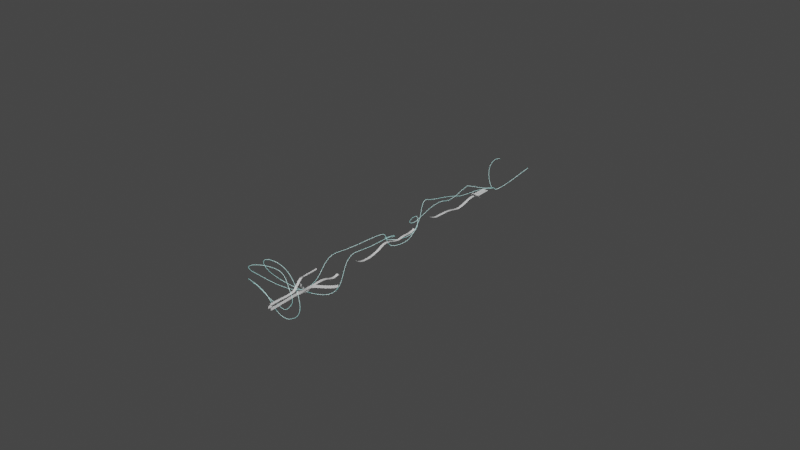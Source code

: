 # Source: tutorial_facilityRoomZinc.blend  (saved by Blender 2.81.16; exported with 4.5.12 LTS)
import bpy
from mathutils import Matrix  # noqa: F401  (used for matrix-valued properties, if any)

bpy.ops.wm.read_factory_settings(use_empty=True)
scene = bpy.context.scene
scene.name = 'Scene'

# ---- collections
col_collection = bpy.data.collections.new('Collection'); scene.collection.children.link(col_collection)

# ---- materials (node trees are filled in below, after node groups)
mat_tile = bpy.data.materials.new('Tile')
mat_tile.alpha_threshold = 0.0
mat_tile.use_transparent_shadow = False
mat_tile.line_color = (0.0, 0.0, 0.0, 1.0)
mat_wirelit = bpy.data.materials.new('WireLit')
mat_wirelit.use_transparent_shadow = False

# ---- material node trees
mat_tile.use_nodes = True; mat_tile.node_tree.nodes.clear()
_N = mat_tile.node_tree.nodes; _L = mat_tile.node_tree.links
n0 = _N.new('ShaderNodeOutputMaterial'); n0.name = 'Material Output'; n0.location = (300, 300)
n1 = _N.new('ShaderNodeBsdfPrincipled'); n1.name = 'Principled BSDF'; n1.location = (10, 300)
n1.distribution = 'GGX'
n1.subsurface_method = 'BURLEY'
n1.inputs[2].default_value = 0.4
n1.inputs[3].default_value = 1.45
n1.inputs[27].default_value = (0.0, 0.0, 0.0, 1.0)
n1.inputs[28].default_value = 1.0
_L.new(n1.outputs[0], n0.inputs[0])
n0.is_active_output = True
mat_wirelit.use_nodes = True; mat_wirelit.node_tree.nodes.clear()
_N = mat_wirelit.node_tree.nodes; _L = mat_wirelit.node_tree.links
n0 = _N.new('ShaderNodeOutputMaterial'); n0.name = 'Material Output'; n0.location = (300, 300)
n1 = _N.new('ShaderNodeBsdfPrincipled'); n1.name = 'Principled BSDF'; n1.location = (10, 300)
n1.distribution = 'GGX'
n1.subsurface_method = 'BURLEY'
n1.inputs[2].default_value = 0.0
n1.inputs[3].default_value = 1.45
n1.inputs[27].default_value = (0.1556, 0.563, 0.5438, 1.0)
n1.inputs[28].default_value = 1.0
_L.new(n1.outputs[0], n0.inputs[0])
n0.is_active_output = True

# ---- world
world_world = bpy.data.worlds.new('World'); scene.world = world_world
world_world.use_nodes = True; world_world.node_tree.nodes.clear()
_N = world_world.node_tree.nodes; _L = world_world.node_tree.links
n0 = _N.new('ShaderNodeOutputWorld'); n0.name = 'World Output'; n0.location = (300, 300)
n1 = _N.new('ShaderNodeBackground'); n1.name = 'Background'; n1.location = (10, 300)
n1.inputs[0].default_value = (0.05088, 0.05088, 0.05088, 1.0)
_L.new(n1.outputs[0], n0.inputs[0])
n0.is_active_output = True
world_world.color = (0.05088, 0.05088, 0.05088)
world_world.use_sun_shadow = False
world_world.sun_shadow_jitter_overblur = 0.0

# ---- meshes
me_cube_002 = bpy.data.meshes.new('Cube.002')
me_cube_002.from_pydata([(3.0, 3.0, -0.015), (3.0, 3.0, 0.015), (3.0, -12.0, -0.015), (3.0, -12.0, 0.015), (-3.0, 3.0, -0.015), (-3.0, 3.0, 0.015), (-3.0, -12.0, -0.015), (-3.0, -12.0, 0.015), (1.763, -12.76, -0.1163), (1.758, -12.75, -0.08727), (1.878, -13.73, 0.09369), (1.874, -13.73, 0.1228), (0.7822, -12.91, -0.2477), (0.7775, -12.9, -0.2186), (0.8977, -13.88, -0.03769), (0.893, -13.87, -0.008625), (-2.47, -14.36, 0.3706), (-2.466, -14.36, 0.3994), (-2.655, -15.31, 0.6309), (-2.65, -15.3, 0.6597), (-3.442, -14.15, 0.4635), (-3.438, -14.14, 0.4924), (-3.627, -15.1, 0.7238), (-3.623, -15.09, 0.7527), (1.987, -14.33, 1.952), (1.969, -14.3, 1.952), (2.033, -14.27, 2.95), (2.015, -14.25, 2.949), (1.196, -14.93, 2.02), (1.178, -14.91, 2.02), (1.242, -14.88, 3.018), (1.224, -14.86, 3.018), (2.762, -12.56, -0.2255), (2.753, -12.55, -0.1971), (3.693, -12.28, 0.008131), (3.684, -12.27, 0.03651), (2.99, -13.5, -0.0001199), (2.981, -13.5, 0.02826), (3.921, -13.22, 0.2335), (3.913, -13.22, 0.2619), (4.695, -13.14, -1.389), (4.681, -13.14, -1.363), (4.715, -12.15, -1.302), (4.7, -12.15, -1.276), (5.564, -13.2, -0.8979), (5.549, -13.2, -0.8719), (5.584, -12.21, -0.8103), (5.569, -12.21, -0.7843), (-4.857, -11.19, -0.2385), (-4.849, -11.19, -0.2109), (-4.993, -10.25, 0.08887), (-4.985, -10.26, 0.1165), (-3.904, -10.97, -0.4521), (-3.896, -10.98, -0.4245), (-4.04, -10.04, -0.1247), (-4.032, -10.05, -0.09711), (2.358, -13.81, 0.3245), (2.337, -13.8, 0.3379), (2.649, -14.16, 1.216), (2.628, -14.14, 1.23), (1.71, -14.57, 0.2413), (1.689, -14.55, 0.2546), (2.0, -14.92, 1.133), (1.979, -14.9, 1.146), (3.434, -14.47, 1.698), (3.426, -14.44, 1.696), (3.672, -14.35, 2.661), (3.663, -14.32, 2.66), (2.507, -14.74, 1.96), (2.498, -14.71, 1.959), (2.744, -14.61, 2.924), (2.736, -14.58, 2.922)], [], [(0, 1, 3, 2), (2, 3, 7, 6), (6, 7, 5, 4), (4, 5, 1, 0), (2, 6, 4, 0), (7, 3, 1, 5), (8, 9, 11, 10), (10, 11, 15, 14), (14, 15, 13, 12), (12, 13, 9, 8), (10, 14, 12, 8), (15, 11, 9, 13), (16, 17, 19, 18), (18, 19, 23, 22), (22, 23, 21, 20), (20, 21, 17, 16), (18, 22, 20, 16), (23, 19, 17, 21), (24, 25, 27, 26), (26, 27, 31, 30), (30, 31, 29, 28), (28, 29, 25, 24), (26, 30, 28, 24), (31, 27, 25, 29), (32, 33, 35, 34), (34, 35, 39, 38), (38, 39, 37, 36), (36, 37, 33, 32), (34, 38, 36, 32), (39, 35, 33, 37), (40, 41, 43, 42), (42, 43, 47, 46), (46, 47, 45, 44), (44, 45, 41, 40), (42, 46, 44, 40), (47, 43, 41, 45), (48, 49, 51, 50), (50, 51, 55, 54), (54, 55, 53, 52), (52, 53, 49, 48), (50, 54, 52, 48), (55, 51, 49, 53), (56, 57, 59, 58), (58, 59, 63, 62), (62, 63, 61, 60), (60, 61, 57, 56), (58, 62, 60, 56), (63, 59, 57, 61), (64, 65, 67, 66), (66, 67, 71, 70), (70, 71, 69, 68), (68, 69, 65, 64), (66, 70, 68, 64), (71, 67, 65, 69)])
_uv = me_cube_002.uv_layers.new(name='UVMap')
_uv.uv.foreach_set('vector', [0.0, 0.0, 0.0, 0.0, 0.0, 0.0, 0.0, 0.0, 0.0, 0.0, 0.0, 0.0, 0.0, 0.0, 0.0, 0.0, 0.0, 0.0, 0.0, 0.0, 0.0, 0.0, 0.0, 0.0, 0.0, 0.0, 0.0, 0.0, 0.0, 0.0, 0.0, 0.0, 6.0, 15.0, 0.0009486, 15.0, 0.0009512, 0.0009486, 6.0, 0.0009495, 15.0, 0.0009486, 15.0, 6.0, 0.0009486, 6.0, 0.0009495, 0.0009508, 0.0, 0.0, 0.0, 0.0, 0.0, 0.0, 0.0, 0.0, 0.0, 0.0, 0.0, 0.0, 0.0, 0.0, 0.0, 0.0, 0.0, 0.0, 0.0, 0.0, 0.0, 0.0, 0.0, 0.0, 0.0, 0.0, 0.0, 0.0, 0.0, 0.0, 0.0, 0.0, 0.9999, 0.9999, 0.0001002, 0.9999, 9.998e-05, 0.0001001, 0.9999, 9.998e-05, 9.998e-05, 0.9999, 9.998e-05, 9.998e-05, 0.9999, 0.0001001, 0.9999, 0.9999, 0.0, 0.0, 0.0, 0.0, 0.0, 0.0, 0.0, 0.0, 0.0, 0.0, 0.0, 0.0, 0.0, 0.0, 0.0, 0.0, 0.0, 0.0, 0.0, 0.0, 0.0, 0.0, 0.0, 0.0, 0.0, 0.0, 0.0, 0.0, 0.0, 0.0, 0.0, 0.0, 0.9999, 0.9999, 0.0001002, 0.9999, 9.998e-05, 0.0001001, 0.9999, 9.998e-05, 9.998e-05, 0.9999, 9.998e-05, 9.998e-05, 0.9999, 0.0001001, 0.9999, 0.9999, 0.0, 0.0, 0.0, 0.0, 0.0, 0.0, 0.0, 0.0, 0.0, 0.0, 0.0, 0.0, 0.0, 0.0, 0.0, 0.0, 0.0, 0.0, 0.0, 0.0, 0.0, 0.0, 0.0, 0.0, 0.0, 0.0, 0.0, 0.0, 0.0, 0.0, 0.0, 0.0, 0.9999, 0.9999, 0.0001002, 0.9999, 9.998e-05, 0.0001001, 0.9999, 9.998e-05, 9.998e-05, 0.9999, 9.998e-05, 9.998e-05, 0.9999, 0.0001001, 0.9999, 0.9999, 0.0, 0.0, 0.0, 0.0, 0.0, 0.0, 0.0, 0.0, 0.0, 0.0, 0.0, 0.0, 0.0, 0.0, 0.0, 0.0, 0.0, 0.0, 0.0, 0.0, 0.0, 0.0, 0.0, 0.0, 0.0, 0.0, 0.0, 0.0, 0.0, 0.0, 0.0, 0.0, 0.9999, 0.9999, 0.0001002, 0.9999, 9.998e-05, 0.0001001, 0.9999, 9.998e-05, 9.998e-05, 0.9999, 9.998e-05, 9.998e-05, 0.9999, 0.0001001, 0.9999, 0.9999, 0.0, 0.0, 0.0, 0.0, 0.0, 0.0, 0.0, 0.0, 0.0, 0.0, 0.0, 0.0, 0.0, 0.0, 0.0, 0.0, 0.0, 0.0, 0.0, 0.0, 0.0, 0.0, 0.0, 0.0, 0.0, 0.0, 0.0, 0.0, 0.0, 0.0, 0.0, 0.0, 0.9999, 0.9999, 0.0001002, 0.9999, 9.998e-05, 0.0001001, 0.9999, 9.998e-05, 9.998e-05, 0.9999, 9.998e-05, 9.998e-05, 0.9999, 0.0001001, 0.9999, 0.9999, 0.0, 0.0, 0.0, 0.0, 0.0, 0.0, 0.0, 0.0, 0.0, 0.0, 0.0, 0.0, 0.0, 0.0, 0.0, 0.0, 0.0, 0.0, 0.0, 0.0, 0.0, 0.0, 0.0, 0.0, 0.0, 0.0, 0.0, 0.0, 0.0, 0.0, 0.0, 0.0, 0.9999, 0.9999, 0.0001002, 0.9999, 9.998e-05, 0.0001001, 0.9999, 9.998e-05, 9.998e-05, 0.9999, 9.998e-05, 9.998e-05, 0.9999, 0.0001001, 0.9999, 0.9999, 0.0, 0.0, 0.0, 0.0, 0.0, 0.0, 0.0, 0.0, 0.0, 0.0, 0.0, 0.0, 0.0, 0.0, 0.0, 0.0, 0.0, 0.0, 0.0, 0.0, 0.0, 0.0, 0.0, 0.0, 0.0, 0.0, 0.0, 0.0, 0.0, 0.0, 0.0, 0.0, 0.9999, 0.9999, 0.0001002, 0.9999, 9.998e-05, 0.0001001, 0.9999, 9.998e-05, 9.998e-05, 0.9999, 9.998e-05, 9.998e-05, 0.9999, 0.0001001, 0.9999, 0.9999, 0.0, 0.0, 0.0, 0.0, 0.0, 0.0, 0.0, 0.0, 0.0, 0.0, 0.0, 0.0, 0.0, 0.0, 0.0, 0.0, 0.0, 0.0, 0.0, 0.0, 0.0, 0.0, 0.0, 0.0, 0.0, 0.0, 0.0, 0.0, 0.0, 0.0, 0.0, 0.0, 0.9999, 0.9999, 0.0001002, 0.9999, 9.998e-05, 0.0001001, 0.9999, 9.998e-05, 9.998e-05, 0.9999, 9.998e-05, 9.998e-05, 0.9999, 0.0001001, 0.9999, 0.9999])
me_cube_002.materials.append(mat_tile)
me_cube_002.use_remesh_fix_poles = True
me_cube_002.use_remesh_preserve_attributes = False
me_cube_002.use_mirror_vertex_groups = False
me_cube_002.update()
me_cube_061 = bpy.data.meshes.new('Cube.061')
me_cube_061.from_pydata([(-1.203, -1.203, 0.01203), (-1.203, 1.203, 0.01203), (1.203, 1.203, 0.01203), (1.203, -1.203, 0.01203), (-1.203, 1.203, -0.01203), (-1.203, -1.203, -0.01203), (1.203, 1.203, -0.01203), (1.203, -1.203, -0.01203)], [], [(5, 0, 1, 4), (4, 1, 2, 6), (6, 2, 3, 7), (7, 3, 0, 5), (2, 1, 0, 3), (5, 4, 6, 7)])
_uv = me_cube_061.uv_layers.new(name='UVMap')
_uv.uv.foreach_set('vector', [0.002183, 0.9999, 0.0, 1.0, -0.002181, 0.7499, 0.002181, 0.75, 0.002963, 0.7507, -0.001399, 0.7507, -0.0014, 0.5008, 0.002962, 0.5008, 0.00218, 0.5, -0.002182, 0.5, -0.002182, 0.25, 0.002181, 0.2501, 0.002963, 0.2508, -0.0014, 0.2508, -0.001397, 0.0008477, 0.002965, 0.0008803, 0.0, 1.0, 0.0, 0.0, 1.0, 0.0, 1.0, 1.0, 1.0, 0.0, 1.0, 1.0, 0.0, 1.0, 0.0, 0.0])
me_cube_061.materials.append(mat_tile)
me_cube_061.use_remesh_fix_poles = True
me_cube_061.use_remesh_preserve_attributes = False
me_cube_061.use_mirror_vertex_groups = False
me_cube_061.update()
me_cube_000 = bpy.data.meshes.new('Cube.000')
me_cube_000.from_pydata([(-1.203, -1.203, 0.01203), (-1.203, 1.203, 0.01203), (1.203, 1.203, 0.01203), (1.203, -1.203, 0.01203), (-1.203, 1.203, -0.01203), (-1.203, -1.203, -0.01203), (1.203, 1.203, -0.01203), (1.203, -1.203, -0.01203)], [], [(5, 0, 1, 4), (4, 1, 2, 6), (6, 2, 3, 7), (7, 3, 0, 5), (2, 1, 0, 3), (5, 4, 6, 7)])
_uv = me_cube_000.uv_layers.new(name='UVMap')
_uv.uv.foreach_set('vector', [0.002183, 0.9999, 0.0, 1.0, -0.002181, 0.7499, 0.002181, 0.75, 0.002963, 0.7507, -0.001399, 0.7507, -0.0014, 0.5008, 0.002962, 0.5008, 0.00218, 0.5, -0.002182, 0.5, -0.002182, 0.25, 0.002181, 0.2501, 0.002963, 0.2508, -0.0014, 0.2508, -0.001397, 0.0008477, 0.002965, 0.0008803, 0.0, 1.0, 0.0, 0.0, 1.0, 0.0, 1.0, 1.0, 1.0, 0.0, 1.0, 1.0, 0.0, 1.0, 0.0, 0.0])
me_cube_000.materials.append(mat_tile)
me_cube_000.use_remesh_fix_poles = True
me_cube_000.use_remesh_preserve_attributes = False
me_cube_000.use_mirror_vertex_groups = False
me_cube_000.update()
me_cube_003 = bpy.data.meshes.new('Cube.003')
me_cube_003.from_pydata([(-1.203, -1.203, 0.01203), (-1.203, 1.203, 0.01203), (1.203, 1.203, 0.01203), (1.203, -1.203, 0.01203), (-1.203, 1.203, -0.01203), (-1.203, -1.203, -0.01203), (1.203, 1.203, -0.01203), (1.203, -1.203, -0.01203)], [], [(5, 0, 1, 4), (4, 1, 2, 6), (6, 2, 3, 7), (7, 3, 0, 5), (2, 1, 0, 3), (5, 4, 6, 7)])
_uv = me_cube_003.uv_layers.new(name='UVMap')
_uv.uv.foreach_set('vector', [0.002183, 0.9999, 0.0, 1.0, -0.002181, 0.7499, 0.002181, 0.75, 0.002963, 0.7507, -0.001399, 0.7507, -0.0014, 0.5008, 0.002962, 0.5008, 0.00218, 0.5, -0.002182, 0.5, -0.002182, 0.25, 0.002181, 0.2501, 0.002963, 0.2508, -0.0014, 0.2508, -0.001397, 0.0008477, 0.002965, 0.0008803, 0.0, 1.0, 0.0, 0.0, 1.0, 0.0, 1.0, 1.0, 1.0, 0.0, 1.0, 1.0, 0.0, 1.0, 0.0, 0.0])
me_cube_003.materials.append(mat_tile)
me_cube_003.use_remesh_fix_poles = True
me_cube_003.use_remesh_preserve_attributes = False
me_cube_003.use_mirror_vertex_groups = False
me_cube_003.update()
me_cube_004 = bpy.data.meshes.new('Cube.004')
me_cube_004.from_pydata([(-1.203, -1.203, 0.01203), (-1.203, 1.203, 0.01203), (1.203, 1.203, 0.01203), (1.203, -1.203, 0.01203), (-1.203, 1.203, -0.01203), (-1.203, -1.203, -0.01203), (1.203, 1.203, -0.01203), (1.203, -1.203, -0.01203)], [], [(5, 0, 1, 4), (4, 1, 2, 6), (6, 2, 3, 7), (7, 3, 0, 5), (2, 1, 0, 3), (5, 4, 6, 7)])
_uv = me_cube_004.uv_layers.new(name='UVMap')
_uv.uv.foreach_set('vector', [0.002183, 0.9999, 0.0, 1.0, -0.002181, 0.7499, 0.002181, 0.75, 0.002963, 0.7507, -0.001399, 0.7507, -0.0014, 0.5008, 0.002962, 0.5008, 0.00218, 0.5, -0.002182, 0.5, -0.002182, 0.25, 0.002181, 0.2501, 0.002963, 0.2508, -0.0014, 0.2508, -0.001397, 0.0008477, 0.002965, 0.0008803, 0.0, 1.0, 0.0, 0.0, 1.0, 0.0, 1.0, 1.0, 1.0, 0.0, 1.0, 1.0, 0.0, 1.0, 0.0, 0.0])
me_cube_004.materials.append(mat_tile)
me_cube_004.use_remesh_fix_poles = True
me_cube_004.use_remesh_preserve_attributes = False
me_cube_004.use_mirror_vertex_groups = False
me_cube_004.update()
me_cube_005 = bpy.data.meshes.new('Cube.005')
me_cube_005.from_pydata([(-1.203, -1.203, 0.01203), (-1.203, 1.203, 0.01203), (1.203, 1.203, 0.01203), (1.203, -1.203, 0.01203), (-1.203, 1.203, -0.01203), (-1.203, -1.203, -0.01203), (1.203, 1.203, -0.01203), (1.203, -1.203, -0.01203)], [], [(5, 0, 1, 4), (4, 1, 2, 6), (6, 2, 3, 7), (7, 3, 0, 5), (2, 1, 0, 3), (5, 4, 6, 7)])
_uv = me_cube_005.uv_layers.new(name='UVMap')
_uv.uv.foreach_set('vector', [0.002183, 0.9999, 0.0, 1.0, -0.002181, 0.7499, 0.002181, 0.75, 0.002963, 0.7507, -0.001399, 0.7507, -0.0014, 0.5008, 0.002962, 0.5008, 0.00218, 0.5, -0.002182, 0.5, -0.002182, 0.25, 0.002181, 0.2501, 0.002963, 0.2508, -0.0014, 0.2508, -0.001397, 0.0008477, 0.002965, 0.0008803, 0.0, 1.0, 0.0, 0.0, 1.0, 0.0, 1.0, 1.0, 1.0, 0.0, 1.0, 1.0, 0.0, 1.0, 0.0, 0.0])
me_cube_005.materials.append(mat_tile)
me_cube_005.use_remesh_fix_poles = True
me_cube_005.use_remesh_preserve_attributes = False
me_cube_005.use_mirror_vertex_groups = False
me_cube_005.update()
me_cube_006 = bpy.data.meshes.new('Cube.006')
me_cube_006.from_pydata([(-1.203, -1.203, 0.01203), (-1.203, 1.203, 0.01203), (1.203, 1.203, 0.01203), (1.203, -1.203, 0.01203), (-1.203, 1.203, -0.01203), (-1.203, -1.203, -0.01203), (1.203, 1.203, -0.01203), (1.203, -1.203, -0.01203)], [], [(5, 0, 1, 4), (4, 1, 2, 6), (6, 2, 3, 7), (7, 3, 0, 5), (2, 1, 0, 3), (5, 4, 6, 7)])
_uv = me_cube_006.uv_layers.new(name='UVMap')
_uv.uv.foreach_set('vector', [0.002183, 0.9999, 0.0, 1.0, -0.002181, 0.7499, 0.002181, 0.75, 0.002963, 0.7507, -0.001399, 0.7507, -0.0014, 0.5008, 0.002962, 0.5008, 0.00218, 0.5, -0.002182, 0.5, -0.002182, 0.25, 0.002181, 0.2501, 0.002963, 0.2508, -0.0014, 0.2508, -0.001397, 0.0008477, 0.002965, 0.0008803, 0.0, 1.0, 0.0, 0.0, 1.0, 0.0, 1.0, 1.0, 1.0, 0.0, 1.0, 1.0, 0.0, 1.0, 0.0, 0.0])
me_cube_006.materials.append(mat_tile)
me_cube_006.use_remesh_fix_poles = True
me_cube_006.use_remesh_preserve_attributes = False
me_cube_006.use_mirror_vertex_groups = False
me_cube_006.update()

# ---- curves / text
cu_beziercurve = bpy.data.curves.new('BezierCurve', 'CURVE')
cu_beziercurve.dimensions = '3D'
_sp = cu_beziercurve.splines.new('BEZIER'); _sp.bezier_points.add(4)
_sp.bezier_points.foreach_set('co', [0.0, 0.0, 0.0, -8.526, -0.5203, -1.054, -19.74, -0.08382, -0.06048, -23.33, 9.28e-07, 0.0, -27.44, 9.28e-07, 1.316])
_sp.bezier_points.foreach_set('handle_left', [2.509, -0.00141, 0.05984, -4.171, -0.3293, -0.4051, -13.21, -0.08382, -0.06048, -22.28, 9.28e-07, 0.0, -26.04, 9.28e-07, 0.5344])
_sp.bezier_points.foreach_set('handle_right', [-3.644, 0.002048, -0.08691, -12.87, -0.7106, -1.7, -20.74, -0.08382, -0.06048, -24.27, 9.28e-07, 0.0, -29.91, 9.28e-07, 2.694])
for _p, _l, _r in zip(_sp.bezier_points, ['ALIGNED', 'ALIGNED', 'ALIGNED', 'ALIGNED', 'ALIGNED'], ['ALIGNED', 'ALIGNED', 'ALIGNED', 'ALIGNED', 'ALIGNED']): _p.handle_left_type = _l; _p.handle_right_type = _r
_sp.order_u = 0
_sp.order_v = 0
cu_beziercurve.use_path = True
cu_beziercurve.use_path_clamp = True
cu_beziercurve.fill_mode = 'FULL'
cu_beziercurve_001 = bpy.data.curves.new('BezierCurve.001', 'CURVE')
cu_beziercurve_001.dimensions = '3D'
_sp = cu_beziercurve_001.splines.new('BEZIER'); _sp.bezier_points.add(3)
_sp.bezier_points.foreach_set('co', [0.0, 0.0, 0.0, -8.159, -0.2582, -0.431, -19.74, -0.08382, -0.06048, -32.14, -0.06916, 0.2026])
_sp.bezier_points.foreach_set('handle_left', [2.513, 0.01383, 0.9846, -3.805, -0.208, 0.2565, -14.31, -0.09485, 2.704, -28.72, -0.07143, -2.529])
_sp.bezier_points.foreach_set('handle_right', [-3.394, -0.01868, -1.33, -12.5, -0.3082, -1.116, -21.8, -0.07964, -1.107, -34.17, -0.06782, 1.819])
for _p, _l, _r in zip(_sp.bezier_points, ['ALIGNED', 'ALIGNED', 'ALIGNED', 'ALIGNED'], ['ALIGNED', 'ALIGNED', 'ALIGNED', 'ALIGNED']): _p.handle_left_type = _l; _p.handle_right_type = _r
_sp.order_u = 0
_sp.order_v = 0
cu_beziercurve_001.materials.append(mat_wirelit)
cu_beziercurve_001.use_path = True
cu_beziercurve_001.use_path_clamp = True
cu_beziercurve_001.fill_mode = 'FULL'
cu_beziercurve_002 = bpy.data.curves.new('BezierCurve.002', 'CURVE')
cu_beziercurve_002.dimensions = '3D'
_sp = cu_beziercurve_002.splines.new('BEZIER'); _sp.bezier_points.add(3)
_sp.bezier_points.foreach_set('co', [0.0, 0.0, -0.8343, -8.161, 0.5839, -0.09998, -19.74, -0.08382, -0.06048, -31.8, 0.0, 0.0])
_sp.bezier_points.foreach_set('handle_left', [4.445, 0.2643, 0.6852, -3.675, 0.4828, -0.07235, -13.68, -0.6103, -0.3456, -29.4, -0.3073, 0.08512])
_sp.bezier_points.foreach_set('handle_right', [-3.444, -0.2048, -2.012, -12.55, 0.6828, -0.127, -21.8, 0.09498, 0.03635, -34.53, 0.3512, -0.09728])
for _p, _l, _r in zip(_sp.bezier_points, ['ALIGNED', 'ALIGNED', 'ALIGNED', 'ALIGNED'], ['ALIGNED', 'ALIGNED', 'ALIGNED', 'ALIGNED']): _p.handle_left_type = _l; _p.handle_right_type = _r
_sp.order_u = 0
_sp.order_v = 0
cu_beziercurve_002.use_path = True
cu_beziercurve_002.use_path_clamp = True
cu_beziercurve_002.fill_mode = 'FULL'
cu_beziercurve_003 = bpy.data.curves.new('BezierCurve.003', 'CURVE')
cu_beziercurve_003.dimensions = '3D'
_sp = cu_beziercurve_003.splines.new('BEZIER'); _sp.bezier_points.add(3)
_sp.bezier_points.foreach_set('co', [9.226, -3.039, -6.123, 5.27, -1.867, -0.8711, -0.07044, -0.08382, -0.06048, -12.12, 0.01517, 0.1981])
_sp.bezier_points.foreach_set('handle_left', [10.77, -3.496, -8.174, 7.024, -2.201, -1.5, 1.914, -0.5684, 0.1881, -9.712, -0.1263, 0.2409])
_sp.bezier_points.foreach_set('handle_right', [7.682, -2.581, -4.073, 3.516, -1.533, -0.2425, -1.789, 0.3358, -0.2757, -14.25, 0.1398, 0.1605])
for _p, _l, _r in zip(_sp.bezier_points, ['ALIGNED', 'ALIGNED', 'ALIGNED', 'ALIGNED'], ['ALIGNED', 'ALIGNED', 'ALIGNED', 'ALIGNED']): _p.handle_left_type = _l; _p.handle_right_type = _r
_sp.order_u = 0
_sp.order_v = 0
cu_beziercurve_003.use_path = True
cu_beziercurve_003.use_path_clamp = True
cu_beziercurve_003.fill_mode = 'FULL'
cu_beziercurve_004 = bpy.data.curves.new('BezierCurve.004', 'CURVE')
cu_beziercurve_004.dimensions = '3D'
_sp = cu_beziercurve_004.splines.new('BEZIER'); _sp.bezier_points.add(3)
_sp.bezier_points.foreach_set('co', [15.48, -2.365, 2.934, 5.288, 0.759, -0.06206, -0.07209, 0.8079, 0.09333, -12.17, 0.04045, -0.6405])
_sp.bezier_points.foreach_set('handle_left', [19.46, -2.821, 4.104, 7.139, 0.811, 0.1414, 1.919, 0.8559, 0.6091, -9.761, -0.1011, -0.5978])
_sp.bezier_points.foreach_set('handle_right', [11.5, -1.909, 1.764, 3.479, 0.7082, -0.2607, -1.796, 0.7664, -0.3533, -14.29, 0.1651, -0.6782])
for _p, _l, _r in zip(_sp.bezier_points, ['ALIGNED', 'ALIGNED', 'ALIGNED', 'ALIGNED'], ['ALIGNED', 'ALIGNED', 'ALIGNED', 'ALIGNED']): _p.handle_left_type = _l; _p.handle_right_type = _r
_sp.order_u = 0
_sp.order_v = 0
cu_beziercurve_004.use_path = True
cu_beziercurve_004.use_path_clamp = True
cu_beziercurve_004.fill_mode = 'FULL'
cu_beziercurve_005 = bpy.data.curves.new('BezierCurve.005', 'CURVE')
cu_beziercurve_005.dimensions = '3D'
_sp = cu_beziercurve_005.splines.new('BEZIER'); _sp.bezier_points.add(4)
_sp.bezier_points.foreach_set('co', [8.678, 2.556, -6.309, 5.245, -0.6446, -3.414, -0.09595, 0.5177, -1.859, -7.711, 0.04045, -0.6405, -11.59, 0.04045, -0.6405])
_sp.bezier_points.foreach_set('handle_left', [10.02, 3.805, -7.439, 6.984, -0.7688, -3.659, 2.719, 1.079, -6.523, -5.297, 0.1337, -0.6255, -9.179, 0.0987, -0.5822])
_sp.bezier_points.foreach_set('handle_right', [7.338, 1.306, -5.179, 3.375, -0.511, -3.151, -1.012, 0.335, -0.3421, -9.841, -0.04181, -0.6538, -13.73, -0.01118, -0.6923])
for _p, _l, _r in zip(_sp.bezier_points, ['ALIGNED', 'ALIGNED', 'ALIGNED', 'ALIGNED', 'ALIGNED'], ['ALIGNED', 'ALIGNED', 'ALIGNED', 'ALIGNED', 'ALIGNED']): _p.handle_left_type = _l; _p.handle_right_type = _r
_sp.order_u = 0
_sp.order_v = 0
cu_beziercurve_005.use_path = True
cu_beziercurve_005.use_path_clamp = True
cu_beziercurve_005.fill_mode = 'FULL'
cu_beziercurve_006 = bpy.data.curves.new('BezierCurve.006', 'CURVE')
cu_beziercurve_006.dimensions = '3D'
_sp = cu_beziercurve_006.splines.new('BEZIER'); _sp.bezier_points.add(15)
_sp.bezier_points.foreach_set('co', [-27.37, 31.64, -31.29, -12.87, 5.123, -5.252, 12.24, -1.851, 5.126, 36.45, -13.56, 19.25, 86.21, -27.12, 36.56, 79.51, -43.47, 41.32, 81.38, -69.43, 56.4, 102.0, -63.9, 64.36, 130.8, -86.41, 92.44, 137.3, -119.1, 110.1, 185.2, -117.1, 140.5, 212.9, -111.4, 122.2, 221.0, -125.0, 100.3, 200.1, -139.1, 104.2, 184.2, -136.4, 121.5, 202.4, -125.4, 134.8])
_sp.bezier_points.foreach_set('handle_left', [-51.12, 42.01, -35.11, -22.2, 1.896, -5.354, 10.96, -1.502, 4.494, 27.29, -11.56, 15.69, 80.93, -26.66, 32.81, 81.3, -39.75, 40.21, 79.3, -64.85, 47.0, 94.26, -64.3, 62.67, 118.3, -79.02, 81.89, 130.8, -109.6, 101.0, 164.5, -120.7, 133.5, 208.2, -110.4, 134.5, 221.3, -116.0, 105.8, 206.6, -134.6, 99.16, 190.2, -137.7, 114.7, 195.2, -124.9, 133.5])
_sp.bezier_points.foreach_set('handle_right', [-12.66, 25.21, -28.92, -7.344, 7.035, -5.193, 17.22, -3.206, 7.587, 60.3, -18.77, 28.53, 91.5, -27.57, 40.31, 71.92, -59.2, 46.01, 83.45, -74.01, 65.8, 109.7, -63.51, 66.05, 143.4, -93.8, 103.0, 143.8, -128.7, 119.3, 205.9, -113.6, 147.5, 218.5, -112.5, 107.7, 220.8, -134.0, 94.83, 193.6, -143.5, 109.2, 178.2, -135.0, 128.3, 209.7, -125.9, 136.2])
for _p, _l, _r in zip(_sp.bezier_points, ['ALIGNED', 'ALIGNED', 'ALIGNED', 'ALIGNED', 'ALIGNED', 'ALIGNED', 'ALIGNED', 'ALIGNED', 'ALIGNED', 'ALIGNED', 'ALIGNED', 'ALIGNED', 'ALIGNED', 'ALIGNED', 'ALIGNED', 'ALIGNED'], ['ALIGNED', 'ALIGNED', 'ALIGNED', 'ALIGNED', 'ALIGNED', 'ALIGNED', 'ALIGNED', 'ALIGNED', 'ALIGNED', 'ALIGNED', 'ALIGNED', 'ALIGNED', 'ALIGNED', 'ALIGNED', 'ALIGNED', 'ALIGNED']): _p.handle_left_type = _l; _p.handle_right_type = _r
_sp.order_u = 0
_sp.order_v = 0
_sp.use_smooth = False
cu_beziercurve_006.materials.append(mat_wirelit)
cu_beziercurve_006.use_path = True
cu_beziercurve_006.use_path_clamp = True
cu_beziercurve_006.bevel_resolution = 2
cu_beziercurve_006.bevel_depth = 0.1
cu_beziercurve_006.fill_mode = 'FULL'
cu_beziercurve_007 = bpy.data.curves.new('BezierCurve.007', 'CURVE')
cu_beziercurve_007.dimensions = '3D'
_sp = cu_beziercurve_007.splines.new('BEZIER'); _sp.bezier_points.add(15)
_sp.bezier_points.foreach_set('co', [-41.36, 38.63, -3.764, -12.87, 5.123, -5.252, 7.227, 0.5795, 14.9, 28.63, -18.78, 27.86, 63.83, -47.28, 48.18, 79.51, -43.47, 41.32, 79.53, -65.99, 64.36, 104.2, -64.36, 52.73, 142.4, -84.63, 71.28, 144.7, -121.4, 85.38, 182.5, -115.3, 127.0, 211.1, -107.2, 117.3, 223.1, -133.0, 88.15, 195.6, -147.8, 100.4, 182.6, -136.6, 123.2, 203.2, -123.5, 136.9])
_sp.bezier_points.foreach_set('handle_left', [-56.36, 45.11, -24.25, -19.76, 9.477, 0.3204, 5.903, 1.1, 14.54, 19.48, -16.78, 24.3, 61.22, -45.3, 42.57, 80.3, -39.55, 42.82, 70.12, -66.14, 59.36, 96.44, -64.73, 51.55, 132.4, -76.25, 58.86, 137.2, -112.8, 76.07, 161.0, -120.1, 124.6, 207.3, -105.1, 129.6, 225.4, -123.3, 91.46, 201.3, -146.1, 93.22, 182.9, -143.7, 117.5, 195.9, -124.3, 136.3])
_sp.bezier_points.foreach_set('handle_right', [-32.07, 34.61, 8.93, -8.79, 2.544, -8.554, 12.38, -1.449, 16.33, 52.49, -23.99, 37.15, 66.45, -49.26, 53.78, 76.14, -60.06, 34.96, 88.95, -65.85, 69.36, 112.1, -63.99, 53.91, 152.4, -93.0, 83.71, 152.2, -130.1, 94.68, 202.9, -110.8, 129.3, 215.7, -109.7, 102.5, 220.7, -142.8, 84.83, 189.8, -149.5, 107.5, 182.2, -128.7, 129.6, 210.6, -122.7, 137.6])
for _p, _l, _r in zip(_sp.bezier_points, ['ALIGNED', 'ALIGNED', 'ALIGNED', 'ALIGNED', 'ALIGNED', 'ALIGNED', 'ALIGNED', 'ALIGNED', 'ALIGNED', 'ALIGNED', 'ALIGNED', 'ALIGNED', 'ALIGNED', 'ALIGNED', 'ALIGNED', 'ALIGNED'], ['ALIGNED', 'ALIGNED', 'ALIGNED', 'ALIGNED', 'ALIGNED', 'ALIGNED', 'ALIGNED', 'ALIGNED', 'ALIGNED', 'ALIGNED', 'ALIGNED', 'ALIGNED', 'ALIGNED', 'ALIGNED', 'ALIGNED', 'ALIGNED']): _p.handle_left_type = _l; _p.handle_right_type = _r
_sp.order_u = 0
_sp.order_v = 0
_sp.use_smooth = False
cu_beziercurve_007.materials.append(mat_wirelit)
cu_beziercurve_007.use_path = True
cu_beziercurve_007.use_path_clamp = True
cu_beziercurve_007.bevel_resolution = 2
cu_beziercurve_007.bevel_depth = 0.1
cu_beziercurve_007.fill_mode = 'FULL'

# ---- objects
ob_island = bpy.data.objects.new('Island', me_cube_002)
ob_beziercurve = bpy.data.objects.new('BezierCurve', cu_beziercurve)
ob_tile_path_001 = bpy.data.objects.new('Tile_path.001', me_cube_061)
ob_beziercurve_001 = bpy.data.objects.new('BezierCurve.001', cu_beziercurve_001)
ob_tile_path_000 = bpy.data.objects.new('Tile_path.000', me_cube_000)
ob_beziercurve_002 = bpy.data.objects.new('BezierCurve.002', cu_beziercurve_002)
ob_tile_path_002 = bpy.data.objects.new('Tile_path.002', me_cube_003)
ob_beziercurve_003 = bpy.data.objects.new('BezierCurve.003', cu_beziercurve_003)
ob_tile_path_003 = bpy.data.objects.new('Tile_path.003', me_cube_004)
ob_beziercurve_004 = bpy.data.objects.new('BezierCurve.004', cu_beziercurve_004)
ob_tile_path_004 = bpy.data.objects.new('Tile_path.004', me_cube_005)
ob_beziercurve_005 = bpy.data.objects.new('BezierCurve.005', cu_beziercurve_005)
ob_tile_path_005 = bpy.data.objects.new('Tile_path.005', me_cube_006)
ob_beziercurve_006 = bpy.data.objects.new('BezierCurve.006', cu_beziercurve_006)
ob_beziercurve_007 = bpy.data.objects.new('BezierCurve.007', cu_beziercurve_007)

# ---- transforms, parenting, visibility, modifiers, constraints
ob_island.location = (-3.89e-06, 0.0, 0.0)
ob_island.lineart.crease_threshold = 0.0
ob_beziercurve.parent = ob_tile_path_001
ob_beziercurve.matrix_parent_inverse = Matrix(((1.0, 0.0, -0.0, 9.537), (0.0, -4.371e-08, 1.0, -0.0), (0.0, -1.0, -4.371e-08, 0.0), (-0.0, 0.0, -0.0, 1.0)))
ob_beziercurve.location = (-9.073, 0.0, 0.0)
ob_beziercurve.scale = (2.321, 2.321, 2.321)
ob_beziercurve.lineart.crease_threshold = 0.0
ob_tile_path_001.location = (-0.5369, -16.0, 0.0)
ob_tile_path_001.rotation_euler = (1.571, -0.0, 1.571)
ob_tile_path_001.lineart.crease_threshold = 0.0
_m = ob_tile_path_001.modifiers.new('Array', 'ARRAY')
_m.fit_type = 'FIT_CURVE'
_m.count = 237
_m.fit_length = 10.2
_m.curve = ob_beziercurve
_m.constant_offset_displace = (0.0, 0.0, 0.0)
_m.relative_offset_displace = (-1.0, 0.0, 0.0)
_m = ob_tile_path_001.modifiers.new('Curve', 'CURVE')
_m.object = ob_beziercurve
_m.deform_axis = 'NEG_X'
ob_beziercurve_001.parent = ob_tile_path_000
ob_beziercurve_001.matrix_parent_inverse = Matrix(((1.0, 0.0, -0.0, 9.537), (0.0, -4.371e-08, 1.0, -0.0), (0.0, -1.0, -4.371e-08, 0.0), (-0.0, 0.0, -0.0, 1.0)))
ob_beziercurve_001.location = (-9.073, 0.0, 0.0)
ob_beziercurve_001.scale = (2.321, 2.321, 2.321)
ob_beziercurve_001.lineart.crease_threshold = 0.0
ob_tile_path_000.location = (-0.5369, -102.5, 0.0)
ob_tile_path_000.rotation_euler = (1.571, -0.0, 1.571)
ob_tile_path_000.lineart.crease_threshold = 0.0
_m = ob_tile_path_000.modifiers.new('Array', 'ARRAY')
_m.fit_type = 'FIT_CURVE'
_m.count = 237
_m.fit_length = 10.2
_m.curve = ob_beziercurve_001
_m.constant_offset_displace = (0.0, 0.0, 0.0)
_m.relative_offset_displace = (-1.0, 0.0, 0.0)
_m = ob_tile_path_000.modifiers.new('Curve', 'CURVE')
_m.object = ob_beziercurve_001
_m.deform_axis = 'NEG_X'
ob_beziercurve_002.parent = ob_tile_path_002
ob_beziercurve_002.matrix_parent_inverse = Matrix(((1.0, 0.0, -0.0, 9.537), (0.0, -4.371e-08, 1.0, -0.0), (0.0, -1.0, -4.371e-08, 0.0), (-0.0, 0.0, -0.0, 1.0)))
ob_beziercurve_002.location = (-9.073, 0.0, 0.0)
ob_beziercurve_002.scale = (2.321, 2.321, 2.321)
ob_beziercurve_002.lineart.crease_threshold = 0.0
ob_tile_path_002.location = (0.0, -200.5, 0.0)
ob_tile_path_002.rotation_euler = (1.571, -0.0, 1.571)
ob_tile_path_002.lineart.crease_threshold = 0.0
_m = ob_tile_path_002.modifiers.new('Array', 'ARRAY')
_m.fit_type = 'FIT_CURVE'
_m.count = 237
_m.fit_length = 10.2
_m.curve = ob_beziercurve_002
_m.constant_offset_displace = (0.0, 0.0, 0.0)
_m.relative_offset_displace = (-1.0, 0.0, 0.0)
_m = ob_tile_path_002.modifiers.new('Curve', 'CURVE')
_m.object = ob_beziercurve_002
_m.deform_axis = 'NEG_X'
ob_beziercurve_003.parent = ob_tile_path_003
ob_beziercurve_003.matrix_parent_inverse = Matrix(((1.0, 0.0, -0.0, 9.537), (0.0, -4.371e-08, 1.0, -0.0), (0.0, -1.0, -4.371e-08, 0.0), (-0.0, 0.0, -0.0, 1.0)))
ob_beziercurve_003.location = (-9.155, -1.371, -1.971)
ob_beziercurve_003.scale = (2.321, 2.321, 2.321)
ob_beziercurve_003.lineart.crease_threshold = 0.0
ob_tile_path_003.location = (1.336, -247.8, 1.019)
ob_tile_path_003.rotation_euler = (3.142, 7.55e-08, 1.571)
ob_tile_path_003.lineart.crease_threshold = 0.0
_m = ob_tile_path_003.modifiers.new('Array', 'ARRAY')
_m.fit_type = 'FIT_CURVE'
_m.count = 237
_m.fit_length = 10.2
_m.curve = ob_beziercurve_003
_m.constant_offset_displace = (0.0, 0.0, 0.0)
_m.relative_offset_displace = (-1.0, 0.0, 0.0)
_m = ob_tile_path_003.modifiers.new('Curve', 'CURVE')
_m.object = ob_beziercurve_003
_m.deform_axis = 'NEG_X'
ob_beziercurve_004.parent = ob_tile_path_004
ob_beziercurve_004.matrix_parent_inverse = Matrix(((1.0, 0.0, -0.0, 9.537), (0.0, -4.371e-08, 1.0, -0.0), (0.0, -1.0, -4.371e-08, 0.0), (-0.0, 0.0, -0.0, 1.0)))
ob_beziercurve_004.location = (-9.155, -1.371, -1.971)
ob_beziercurve_004.scale = (2.321, 2.321, 2.321)
ob_beziercurve_004.lineart.crease_threshold = 0.0
ob_tile_path_004.location = (6.422, -247.9, 0.7055)
ob_tile_path_004.rotation_euler = (3.142, 7.55e-08, 1.571)
ob_tile_path_004.lineart.crease_threshold = 0.0
_m = ob_tile_path_004.modifiers.new('Array', 'ARRAY')
_m.fit_type = 'FIT_CURVE'
_m.count = 237
_m.fit_length = 10.2
_m.curve = ob_beziercurve_004
_m.constant_offset_displace = (0.0, 0.0, 0.0)
_m.relative_offset_displace = (-1.0, 0.0, 0.0)
_m = ob_tile_path_004.modifiers.new('Curve', 'CURVE')
_m.object = ob_beziercurve_004
_m.deform_axis = 'NEG_X'
ob_beziercurve_005.parent = ob_tile_path_005
ob_beziercurve_005.matrix_parent_inverse = Matrix(((1.0, 0.0, -0.0, 9.537), (0.0, -4.371e-08, 1.0, -0.0), (0.0, -1.0, -4.371e-08, 0.0), (-0.0, 0.0, -0.0, 1.0)))
ob_beziercurve_005.location = (-9.155, -1.371, -1.971)
ob_beziercurve_005.scale = (2.321, 2.321, 2.321)
ob_beziercurve_005.lineart.crease_threshold = 0.0
ob_tile_path_005.location = (-0.7178, -247.7, -0.5044)
ob_tile_path_005.rotation_euler = (4.712, -4.371e-08, 1.571)
ob_tile_path_005.lineart.crease_threshold = 0.0
_m = ob_tile_path_005.modifiers.new('Array', 'ARRAY')
_m.fit_type = 'FIT_CURVE'
_m.count = 237
_m.fit_length = 10.2
_m.curve = ob_beziercurve_005
_m.constant_offset_displace = (0.0, 0.0, 0.0)
_m.relative_offset_displace = (-1.0, 0.0, 0.0)
_m = ob_tile_path_005.modifiers.new('Curve', 'CURVE')
_m.object = ob_beziercurve_005
_m.deform_axis = 'NEG_X'
ob_beziercurve_006.location = (5.605, -3.173, 2.591)
ob_beziercurve_006.rotation_euler = (1.52, -0.5931, -1.11)
ob_beziercurve_006.lineart.crease_threshold = 0.0
ob_beziercurve_007.location = (2.781, -2.952, 2.559)
ob_beziercurve_007.rotation_euler = (1.52, -0.5931, -1.11)
ob_beziercurve_007.lineart.crease_threshold = 0.0

# ---- collection membership
col_collection.objects.link(ob_island)
col_collection.objects.link(ob_beziercurve)
col_collection.objects.link(ob_tile_path_001)
col_collection.objects.link(ob_beziercurve_001)
col_collection.objects.link(ob_tile_path_000)
col_collection.objects.link(ob_beziercurve_002)
col_collection.objects.link(ob_tile_path_002)
col_collection.objects.link(ob_beziercurve_003)
col_collection.objects.link(ob_tile_path_003)
col_collection.objects.link(ob_beziercurve_004)
col_collection.objects.link(ob_tile_path_004)
col_collection.objects.link(ob_beziercurve_005)
col_collection.objects.link(ob_tile_path_005)
col_collection.objects.link(ob_beziercurve_006)
col_collection.objects.link(ob_beziercurve_007)

# ---- scene / render settings (as saved in the file)
scene.frame_start = 1; scene.frame_end = 250; scene.frame_set(1)
scene.render.engine = 'BLENDER_EEVEE_NEXT'
scene.cycles.use_denoising = False
scene.cycles.samples = 128
scene.cycles.sampling_pattern = 'TABULATED_SOBOL'
scene.cycles.use_adaptive_sampling = False
scene.cycles.use_light_tree = False
scene.view_settings.view_transform = 'Filmic'
bpy.context.view_layer.update()

# ---- added for rendering (the .blend has no active camera and no usable light): camera, sun
cam_auto = bpy.data.cameras.new('AutoCamera')
cam_auto.lens = 50.0
cam_auto.sensor_width = 36.0
cam_auto.clip_end = 9494.95
ob_auto_camera = bpy.data.objects.new('AutoCamera', cam_auto)
scene.collection.objects.link(ob_auto_camera)
ob_auto_camera.location = (537.461, -766.039, 441.806)
ob_auto_camera.rotation_euler = (1.09748, -7.21219e-08, 0.694738)
scene.camera = ob_auto_camera
light_auto_sun = bpy.data.lights.new('AutoSun', 'SUN')
light_auto_sun.energy = 3.0
light_auto_sun.angle = 0.0523599
ob_auto_sun = bpy.data.objects.new('AutoSun', light_auto_sun)
scene.collection.objects.link(ob_auto_sun)
ob_auto_sun.rotation_euler = (0.872665, 0.174533, 0.523599)
bpy.context.view_layer.update()
